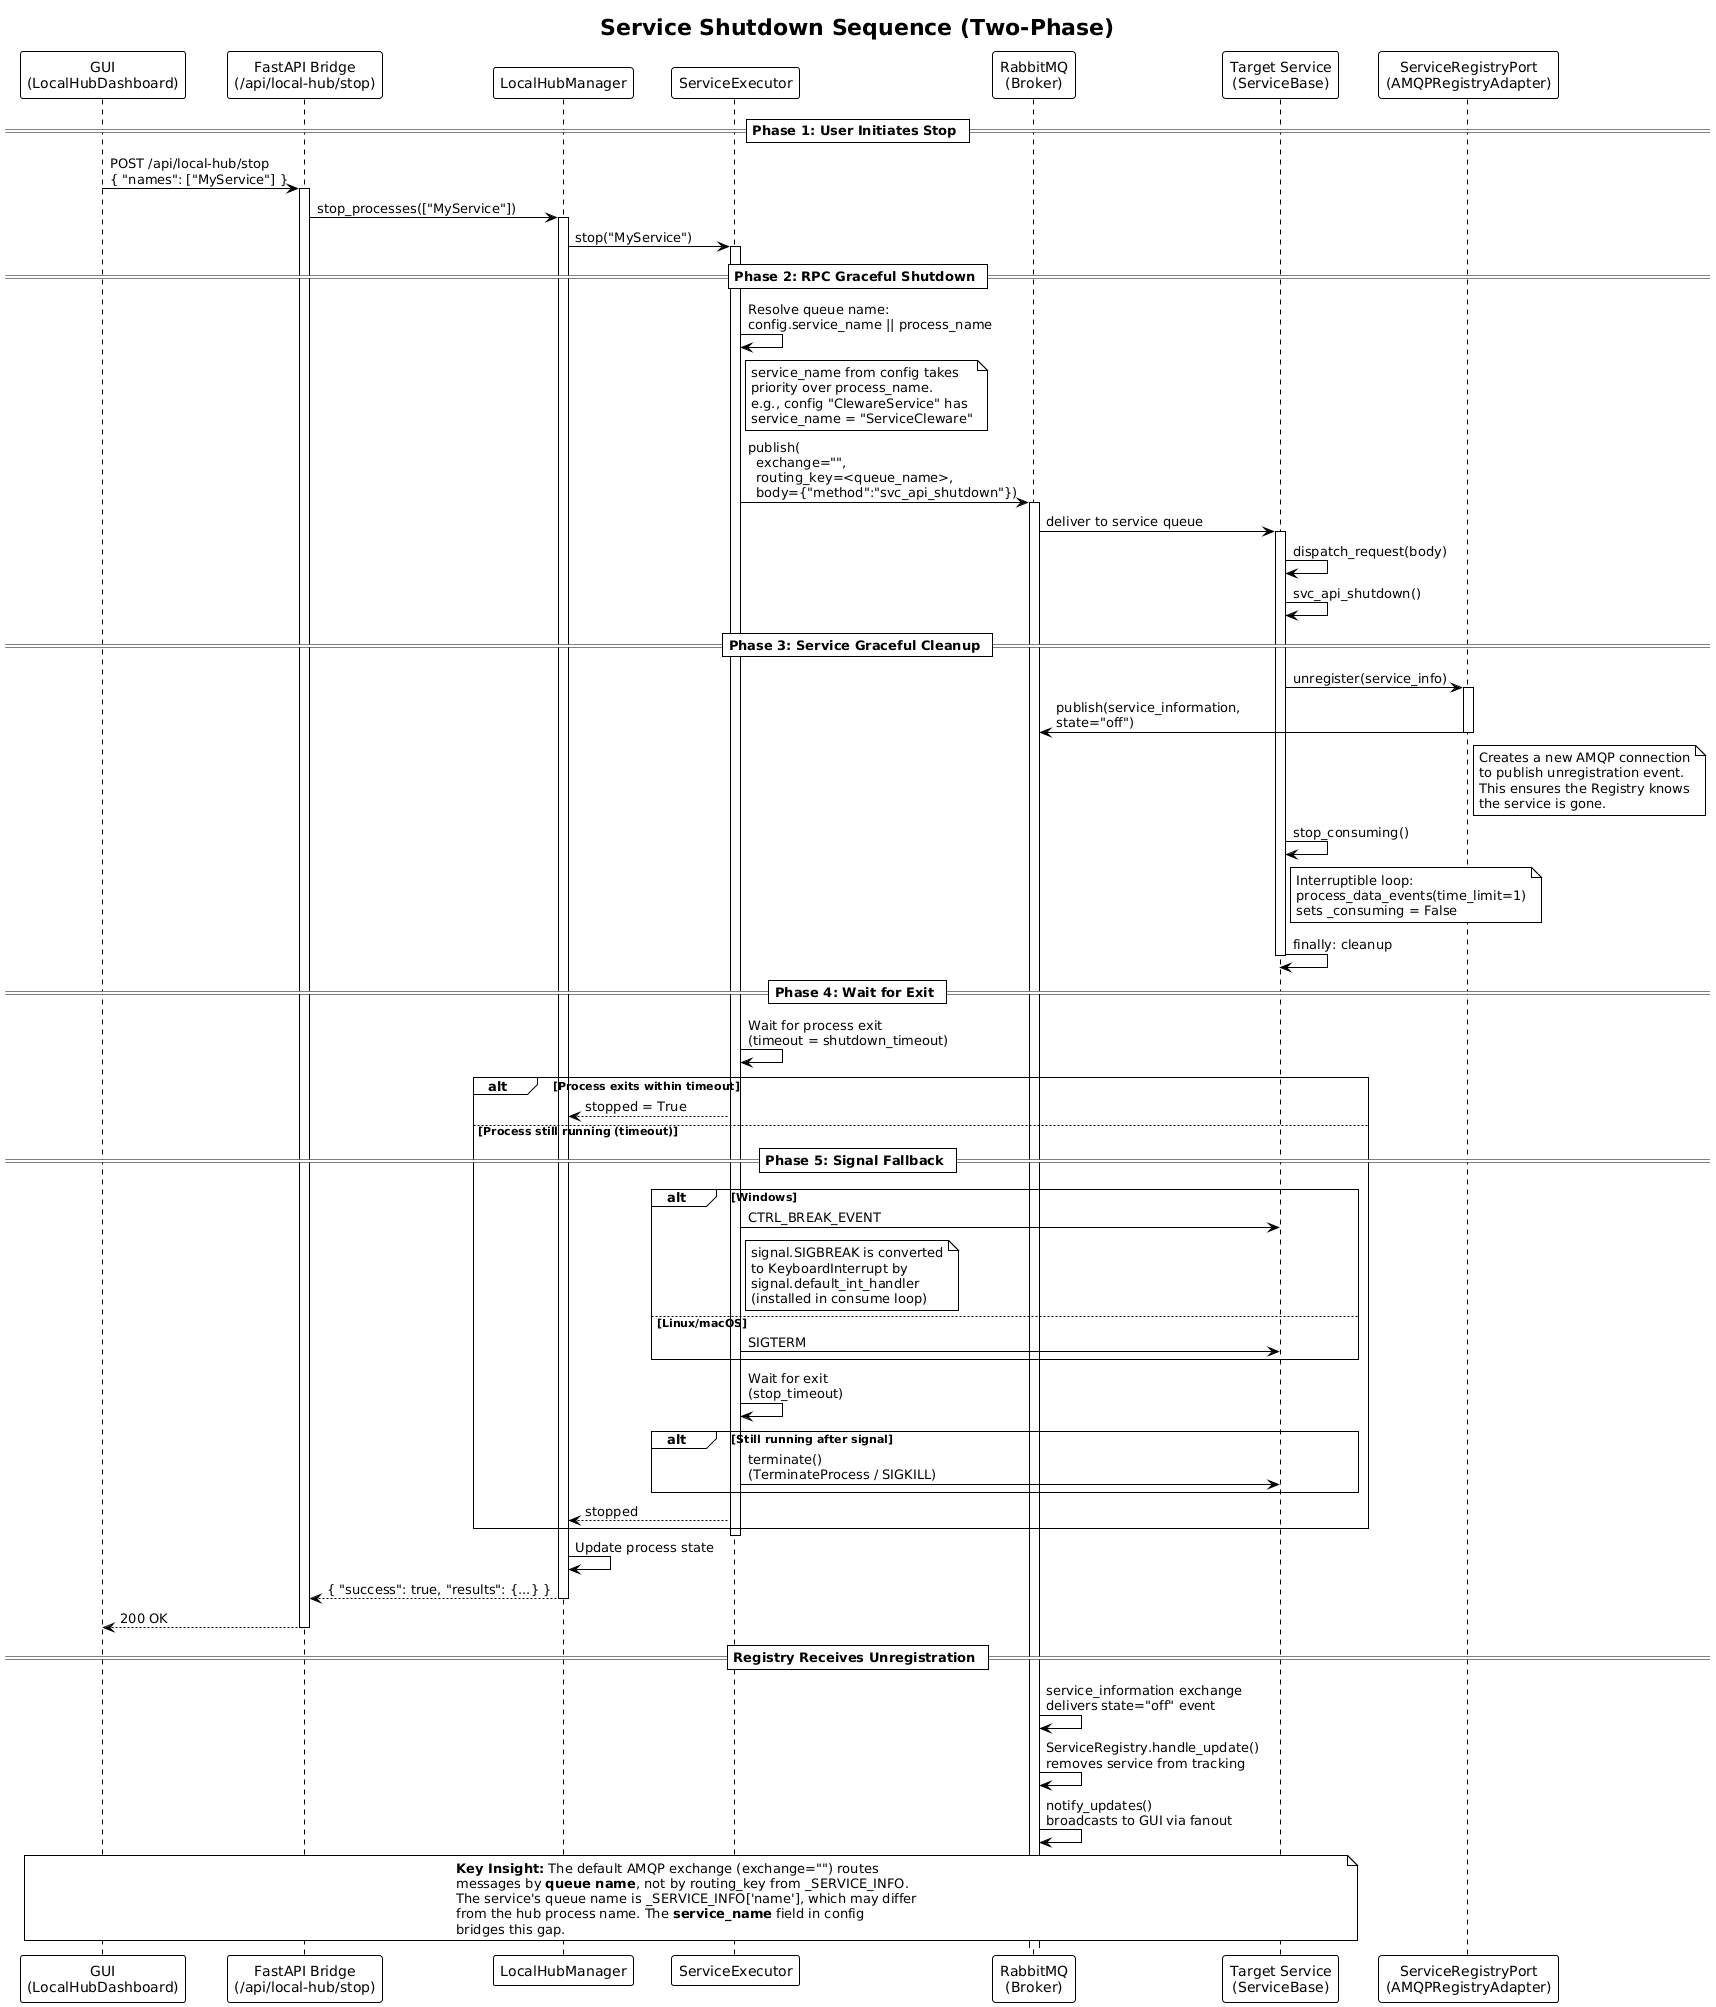

The diagram above was rendered by PlantUML. Its source (embedded in the PNG):
@startuml
skinparam dpi 200 sequence_shutdown
!theme plain
title Service Shutdown Sequence (Two-Phase)

participant "GUI\n(LocalHubDashboard)" as GUI
participant "FastAPI Bridge\n(/api/local-hub/stop)" as Bridge
participant "LocalHubManager" as HubMgr
participant "ServiceExecutor" as Executor
participant "RabbitMQ\n(Broker)" as Broker
participant "Target Service\n(ServiceBase)" as Service
participant "ServiceRegistryPort\n(AMQPRegistryAdapter)" as Registry

== Phase 1: User Initiates Stop ==

GUI -> Bridge : POST /api/local-hub/stop\n{ "names": ["MyService"] }
activate Bridge
Bridge -> HubMgr : stop_processes(["MyService"])
activate HubMgr
HubMgr -> Executor : stop("MyService")
activate Executor

== Phase 2: RPC Graceful Shutdown ==

Executor -> Executor : Resolve queue name:\nconfig.service_name || process_name
note right of Executor
  service_name from config takes
  priority over process_name.
  e.g., config "ClewareService" has
  service_name = "ServiceCleware"
end note

Executor -> Broker : publish(\n  exchange="",\n  routing_key=<queue_name>,\n  body={"method":"svc_api_shutdown"})
activate Broker

Broker -> Service : deliver to service queue
activate Service

Service -> Service : dispatch_request(body)
Service -> Service : svc_api_shutdown()

== Phase 3: Service Graceful Cleanup ==

Service -> Registry : unregister(service_info)
activate Registry
Registry -> Broker : publish(service_information,\nstate="off")
note right of Registry
  Creates a new AMQP connection
  to publish unregistration event.
  This ensures the Registry knows
  the service is gone.
end note
deactivate Registry

Service -> Service : stop_consuming()
note right of Service
  Interruptible loop:
  process_data_events(time_limit=1)
  sets _consuming = False
end note

Service -> Service : finally: cleanup
deactivate Service

== Phase 4: Wait for Exit ==

Executor -> Executor : Wait for process exit\n(timeout = shutdown_timeout)

alt Process exits within timeout
    Executor --> HubMgr : stopped = True
else Process still running (timeout)
    == Phase 5: Signal Fallback ==

    alt Windows
        Executor -> Service : CTRL_BREAK_EVENT
        note right of Executor
          signal.SIGBREAK is converted
          to KeyboardInterrupt by
          signal.default_int_handler
          (installed in consume loop)
        end note
    else Linux/macOS
        Executor -> Service : SIGTERM
    end

    Executor -> Executor : Wait for exit\n(stop_timeout)

    alt Still running after signal
        Executor -> Service : terminate()\n(TerminateProcess / SIGKILL)
    end

    Executor --> HubMgr : stopped
end

deactivate Executor

HubMgr -> HubMgr : Update process state
HubMgr --> Bridge : { "success": true, "results": {...} }
deactivate HubMgr

Bridge --> GUI : 200 OK
deactivate Bridge

== Registry Receives Unregistration ==

Broker -> Broker : service_information exchange\ndelivers state="off" event
Broker -> Broker : ServiceRegistry.handle_update()\nremoves service from tracking
Broker -> Broker : notify_updates()\nbroadcasts to GUI via fanout

note over GUI, Service
  **Key Insight:** The default AMQP exchange (exchange="") routes
  messages by **queue name**, not by routing_key from _SERVICE_INFO.
  The service's queue name is _SERVICE_INFO['name'], which may differ
  from the hub process name. The **service_name** field in config
  bridges this gap.
end note
@enduml